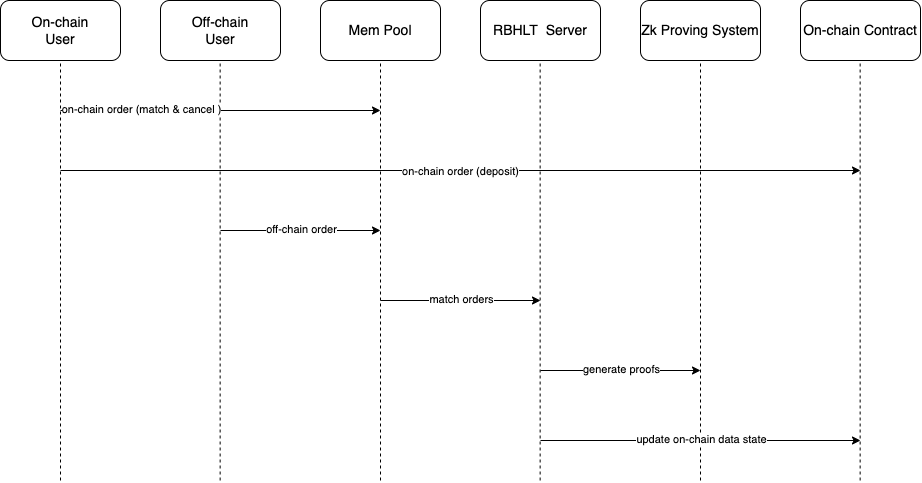

The diagram above was exported from draw.io. Its source (the exported page's mxGraphModel, read from the mxfile embedded in the PNG):
<mxGraphModel dx="1081" dy="823" grid="1" gridSize="10" guides="1" tooltips="1" connect="1" arrows="1" fold="1" page="1" pageScale="1" pageWidth="827" pageHeight="1169" math="0" shadow="0">
  <root>
    <mxCell id="0" />
    <mxCell id="1" parent="0" />
    <mxCell id="AHyZdCHd09BiEzppwoVQ-16" value="" style="group" vertex="1" connectable="0" parent="1">
      <mxGeometry x="60" y="120" width="120" height="480" as="geometry" />
    </mxCell>
    <mxCell id="AHyZdCHd09BiEzppwoVQ-1" value="On-chain&lt;br style=&quot;font-size: 14px;&quot;&gt;User" style="rounded=1;whiteSpace=wrap;html=1;fontSize=14;" vertex="1" parent="AHyZdCHd09BiEzppwoVQ-16">
      <mxGeometry width="120" height="60" as="geometry" />
    </mxCell>
    <mxCell id="AHyZdCHd09BiEzppwoVQ-8" value="" style="endArrow=none;dashed=1;html=1;rounded=0;" edge="1" parent="AHyZdCHd09BiEzppwoVQ-16">
      <mxGeometry width="50" height="50" relative="1" as="geometry">
        <mxPoint x="60" y="480" as="sourcePoint" />
        <mxPoint x="60" y="60" as="targetPoint" />
      </mxGeometry>
    </mxCell>
    <mxCell id="AHyZdCHd09BiEzppwoVQ-17" value="" style="group" vertex="1" connectable="0" parent="1">
      <mxGeometry x="220" y="120" width="120" height="480" as="geometry" />
    </mxCell>
    <mxCell id="AHyZdCHd09BiEzppwoVQ-2" value="Off-chain&lt;br style=&quot;font-size: 14px;&quot;&gt;User" style="rounded=1;whiteSpace=wrap;html=1;fontSize=14;" vertex="1" parent="AHyZdCHd09BiEzppwoVQ-17">
      <mxGeometry width="120" height="60" as="geometry" />
    </mxCell>
    <mxCell id="AHyZdCHd09BiEzppwoVQ-10" value="" style="endArrow=none;dashed=1;html=1;rounded=0;" edge="1" parent="AHyZdCHd09BiEzppwoVQ-17">
      <mxGeometry width="50" height="50" relative="1" as="geometry">
        <mxPoint x="59.639999999999986" y="480" as="sourcePoint" />
        <mxPoint x="59.639999999999986" y="60" as="targetPoint" />
      </mxGeometry>
    </mxCell>
    <mxCell id="AHyZdCHd09BiEzppwoVQ-23" value="" style="endArrow=classic;html=1;rounded=0;" edge="1" parent="AHyZdCHd09BiEzppwoVQ-17">
      <mxGeometry width="50" height="50" relative="1" as="geometry">
        <mxPoint x="-100" y="170" as="sourcePoint" />
        <mxPoint x="700" y="170" as="targetPoint" />
      </mxGeometry>
    </mxCell>
    <mxCell id="AHyZdCHd09BiEzppwoVQ-25" value="on-chain order (deposit)" style="edgeLabel;html=1;align=center;verticalAlign=middle;resizable=0;points=[];" vertex="1" connectable="0" parent="AHyZdCHd09BiEzppwoVQ-23">
      <mxGeometry x="-0.3909" relative="1" as="geometry">
        <mxPoint x="156" as="offset" />
      </mxGeometry>
    </mxCell>
    <mxCell id="AHyZdCHd09BiEzppwoVQ-18" value="" style="group" vertex="1" connectable="0" parent="1">
      <mxGeometry x="380" y="120" width="120" height="480" as="geometry" />
    </mxCell>
    <mxCell id="AHyZdCHd09BiEzppwoVQ-3" value="Mem Pool" style="rounded=1;whiteSpace=wrap;html=1;fontSize=14;" vertex="1" parent="AHyZdCHd09BiEzppwoVQ-18">
      <mxGeometry width="120" height="60" as="geometry" />
    </mxCell>
    <mxCell id="AHyZdCHd09BiEzppwoVQ-12" value="" style="endArrow=none;dashed=1;html=1;rounded=0;" edge="1" parent="AHyZdCHd09BiEzppwoVQ-18">
      <mxGeometry width="50" height="50" relative="1" as="geometry">
        <mxPoint x="60" y="480" as="sourcePoint" />
        <mxPoint x="60" y="60" as="targetPoint" />
      </mxGeometry>
    </mxCell>
    <mxCell id="AHyZdCHd09BiEzppwoVQ-30" value="" style="endArrow=classic;html=1;rounded=0;" edge="1" parent="AHyZdCHd09BiEzppwoVQ-18">
      <mxGeometry width="50" height="50" relative="1" as="geometry">
        <mxPoint x="60.000000000000114" y="300" as="sourcePoint" />
        <mxPoint x="220" y="300" as="targetPoint" />
      </mxGeometry>
    </mxCell>
    <mxCell id="AHyZdCHd09BiEzppwoVQ-31" value="match orders" style="edgeLabel;html=1;align=center;verticalAlign=middle;resizable=0;points=[];" vertex="1" connectable="0" parent="AHyZdCHd09BiEzppwoVQ-30">
      <mxGeometry x="-0.2944" y="2" relative="1" as="geometry">
        <mxPoint x="24" as="offset" />
      </mxGeometry>
    </mxCell>
    <mxCell id="AHyZdCHd09BiEzppwoVQ-27" value="" style="endArrow=classic;html=1;rounded=0;" edge="1" parent="AHyZdCHd09BiEzppwoVQ-18">
      <mxGeometry width="50" height="50" relative="1" as="geometry">
        <mxPoint x="-100" y="230" as="sourcePoint" />
        <mxPoint x="60" y="230" as="targetPoint" />
      </mxGeometry>
    </mxCell>
    <mxCell id="AHyZdCHd09BiEzppwoVQ-28" value="off-chain order" style="edgeLabel;html=1;align=center;verticalAlign=middle;resizable=0;points=[];" vertex="1" connectable="0" parent="AHyZdCHd09BiEzppwoVQ-27">
      <mxGeometry x="-0.2944" y="2" relative="1" as="geometry">
        <mxPoint x="24" as="offset" />
      </mxGeometry>
    </mxCell>
    <mxCell id="AHyZdCHd09BiEzppwoVQ-19" value="" style="group" vertex="1" connectable="0" parent="1">
      <mxGeometry x="540" y="120" width="120" height="480" as="geometry" />
    </mxCell>
    <mxCell id="AHyZdCHd09BiEzppwoVQ-4" value="RBHLT&amp;nbsp; Server" style="rounded=1;whiteSpace=wrap;html=1;fontSize=14;" vertex="1" parent="AHyZdCHd09BiEzppwoVQ-19">
      <mxGeometry width="120" height="60" as="geometry" />
    </mxCell>
    <mxCell id="AHyZdCHd09BiEzppwoVQ-13" value="" style="endArrow=none;dashed=1;html=1;rounded=0;" edge="1" parent="AHyZdCHd09BiEzppwoVQ-19">
      <mxGeometry width="50" height="50" relative="1" as="geometry">
        <mxPoint x="59.639999999999986" y="480" as="sourcePoint" />
        <mxPoint x="59.639999999999986" y="60" as="targetPoint" />
      </mxGeometry>
    </mxCell>
    <mxCell id="AHyZdCHd09BiEzppwoVQ-33" value="" style="endArrow=classic;html=1;rounded=0;" edge="1" parent="AHyZdCHd09BiEzppwoVQ-19">
      <mxGeometry width="50" height="50" relative="1" as="geometry">
        <mxPoint x="60" y="370" as="sourcePoint" />
        <mxPoint x="220" y="370" as="targetPoint" />
      </mxGeometry>
    </mxCell>
    <mxCell id="AHyZdCHd09BiEzppwoVQ-34" value="generate proofs" style="edgeLabel;html=1;align=center;verticalAlign=middle;resizable=0;points=[];" vertex="1" connectable="0" parent="AHyZdCHd09BiEzppwoVQ-33">
      <mxGeometry x="-0.2944" y="2" relative="1" as="geometry">
        <mxPoint x="24" as="offset" />
      </mxGeometry>
    </mxCell>
    <mxCell id="AHyZdCHd09BiEzppwoVQ-20" value="" style="group" vertex="1" connectable="0" parent="1">
      <mxGeometry x="700" y="120" width="120" height="480" as="geometry" />
    </mxCell>
    <mxCell id="AHyZdCHd09BiEzppwoVQ-5" value="Zk Proving System" style="rounded=1;whiteSpace=wrap;html=1;fontSize=14;" vertex="1" parent="AHyZdCHd09BiEzppwoVQ-20">
      <mxGeometry width="120" height="60" as="geometry" />
    </mxCell>
    <mxCell id="AHyZdCHd09BiEzppwoVQ-14" value="" style="endArrow=none;dashed=1;html=1;rounded=0;" edge="1" parent="AHyZdCHd09BiEzppwoVQ-20">
      <mxGeometry width="50" height="50" relative="1" as="geometry">
        <mxPoint x="60" y="480" as="sourcePoint" />
        <mxPoint x="60" y="60" as="targetPoint" />
      </mxGeometry>
    </mxCell>
    <mxCell id="AHyZdCHd09BiEzppwoVQ-21" value="" style="group" vertex="1" connectable="0" parent="1">
      <mxGeometry x="860" y="120" width="120" height="480" as="geometry" />
    </mxCell>
    <mxCell id="AHyZdCHd09BiEzppwoVQ-6" value="On-chain Contract" style="rounded=1;whiteSpace=wrap;html=1;fontSize=14;" vertex="1" parent="AHyZdCHd09BiEzppwoVQ-21">
      <mxGeometry width="120" height="60" as="geometry" />
    </mxCell>
    <mxCell id="AHyZdCHd09BiEzppwoVQ-15" value="" style="endArrow=none;dashed=1;html=1;rounded=0;" edge="1" parent="AHyZdCHd09BiEzppwoVQ-21">
      <mxGeometry width="50" height="50" relative="1" as="geometry">
        <mxPoint x="59.63999999999987" y="480" as="sourcePoint" />
        <mxPoint x="59.63999999999987" y="60" as="targetPoint" />
      </mxGeometry>
    </mxCell>
    <mxCell id="AHyZdCHd09BiEzppwoVQ-22" value="" style="endArrow=classic;html=1;rounded=0;" edge="1" parent="1">
      <mxGeometry width="50" height="50" relative="1" as="geometry">
        <mxPoint x="120" y="230" as="sourcePoint" />
        <mxPoint x="440" y="230" as="targetPoint" />
      </mxGeometry>
    </mxCell>
    <mxCell id="AHyZdCHd09BiEzppwoVQ-24" value="on-chain order (match &amp;amp; cancel )" style="edgeLabel;html=1;align=center;verticalAlign=middle;resizable=0;points=[];" vertex="1" connectable="0" parent="AHyZdCHd09BiEzppwoVQ-22">
      <mxGeometry x="-0.2944" y="2" relative="1" as="geometry">
        <mxPoint x="-33" as="offset" />
      </mxGeometry>
    </mxCell>
    <mxCell id="AHyZdCHd09BiEzppwoVQ-35" value="" style="endArrow=classic;html=1;rounded=0;" edge="1" parent="1">
      <mxGeometry width="50" height="50" relative="1" as="geometry">
        <mxPoint x="600" y="560" as="sourcePoint" />
        <mxPoint x="920" y="560" as="targetPoint" />
      </mxGeometry>
    </mxCell>
    <mxCell id="AHyZdCHd09BiEzppwoVQ-36" value="update on-chain data state" style="edgeLabel;html=1;align=center;verticalAlign=middle;resizable=0;points=[];" vertex="1" connectable="0" parent="AHyZdCHd09BiEzppwoVQ-35">
      <mxGeometry x="-0.2944" y="2" relative="1" as="geometry">
        <mxPoint x="47" as="offset" />
      </mxGeometry>
    </mxCell>
  </root>
</mxGraphModel>